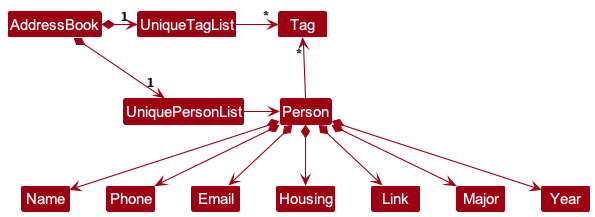

The diagram above was rendered by PlantUML. Its source (embedded in the PNG):
@startuml
!include style.puml
skinparam arrowThickness 1.1
skinparam arrowColor MODEL_COLOR
skinparam classBackgroundColor MODEL_COLOR

AddressBook *-right-> "1" UniquePersonList
AddressBook *-right-> "1" UniqueTagList
UniqueTagList -[hidden]down- UniquePersonList
UniqueTagList -[hidden]down- UniquePersonList

UniqueTagList -right-> "*" Tag
UniquePersonList -right-> Person

Person -up-> "*" Tag

Person *--> Name
Person *--> Phone
Person *--> Email
Person *--> Housing
Person *--> Link
Person *--> Major
Person *--> Year

@enduml